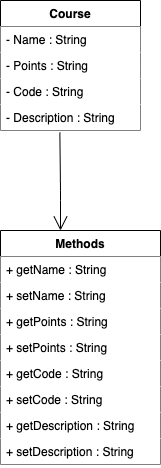

The diagram above was exported from draw.io. Its source (the exported page's mxGraphModel, read from the mxfile embedded in the PNG):
<mxGraphModel dx="602" dy="349" grid="1" gridSize="10" guides="1" tooltips="1" connect="1" arrows="1" fold="1" page="1" pageScale="1" pageWidth="827" pageHeight="1169" math="0" shadow="0">
  <root>
    <mxCell id="0" />
    <mxCell id="1" parent="0" />
    <mxCell id="xUHLh5KGPFo90B4VY4UV-1" value="Course" style="swimlane;fontStyle=1;childLayout=stackLayout;horizontal=1;startSize=26;fillColor=#FFFFFF;horizontalStack=0;resizeParent=1;resizeParentMax=0;resizeLast=0;collapsible=1;marginBottom=0;" parent="1" vertex="1">
      <mxGeometry x="120" y="130" width="140" height="130" as="geometry">
        <mxRectangle x="120" y="130" width="80" height="30" as="alternateBounds" />
      </mxGeometry>
    </mxCell>
    <mxCell id="xUHLh5KGPFo90B4VY4UV-2" value="- Name : String" style="text;strokeColor=none;fillColor=#FFFFFF;align=left;verticalAlign=top;spacingLeft=4;spacingRight=4;overflow=hidden;rotatable=0;points=[[0,0.5],[1,0.5]];portConstraint=eastwest;" parent="xUHLh5KGPFo90B4VY4UV-1" vertex="1">
      <mxGeometry y="26" width="140" height="26" as="geometry" />
    </mxCell>
    <mxCell id="xUHLh5KGPFo90B4VY4UV-3" value="- Points : String " style="text;strokeColor=none;fillColor=#FFFFFF;align=left;verticalAlign=top;spacingLeft=4;spacingRight=4;overflow=hidden;rotatable=0;points=[[0,0.5],[1,0.5]];portConstraint=eastwest;" parent="xUHLh5KGPFo90B4VY4UV-1" vertex="1">
      <mxGeometry y="52" width="140" height="26" as="geometry" />
    </mxCell>
    <mxCell id="xUHLh5KGPFo90B4VY4UV-4" value="- Code : String&#10;&#10;" style="text;strokeColor=none;fillColor=#FFFFFF;align=left;verticalAlign=top;spacingLeft=4;spacingRight=4;overflow=hidden;rotatable=0;points=[[0,0.5],[1,0.5]];portConstraint=eastwest;" parent="xUHLh5KGPFo90B4VY4UV-1" vertex="1">
      <mxGeometry y="78" width="140" height="26" as="geometry" />
    </mxCell>
    <mxCell id="w1acVyphIFD60y21Mt2p-13" value="- Description : String&#10;&#10;" style="text;strokeColor=none;fillColor=#FFFFFF;align=left;verticalAlign=top;spacingLeft=4;spacingRight=4;overflow=hidden;rotatable=0;points=[[0,0.5],[1,0.5]];portConstraint=eastwest;" parent="xUHLh5KGPFo90B4VY4UV-1" vertex="1">
      <mxGeometry y="104" width="140" height="26" as="geometry" />
    </mxCell>
    <mxCell id="w1acVyphIFD60y21Mt2p-29" value="" style="endArrow=open;endFill=1;endSize=12;html=1;exitX=0.424;exitY=1.083;exitDx=0;exitDy=0;exitPerimeter=0;fillColor=#FFFFFF;" parent="1" source="w1acVyphIFD60y21Mt2p-13" edge="1">
      <mxGeometry width="160" relative="1" as="geometry">
        <mxPoint x="180" y="270" as="sourcePoint" />
        <mxPoint x="180" y="360" as="targetPoint" />
        <Array as="points">
          <mxPoint x="180" y="320" />
        </Array>
      </mxGeometry>
    </mxCell>
    <mxCell id="w1acVyphIFD60y21Mt2p-30" value="Methods" style="swimlane;fontStyle=1;align=center;verticalAlign=top;childLayout=stackLayout;horizontal=1;startSize=26;horizontalStack=0;resizeParent=1;resizeParentMax=0;resizeLast=0;collapsible=1;marginBottom=0;fillColor=#FFFFFF;" parent="1" vertex="1">
      <mxGeometry x="120" y="360" width="160" height="234" as="geometry" />
    </mxCell>
    <mxCell id="w1acVyphIFD60y21Mt2p-33" value="+ getName : String" style="text;strokeColor=none;fillColor=#FFFFFF;align=left;verticalAlign=top;spacingLeft=4;spacingRight=4;overflow=hidden;rotatable=0;points=[[0,0.5],[1,0.5]];portConstraint=eastwest;" parent="w1acVyphIFD60y21Mt2p-30" vertex="1">
      <mxGeometry y="26" width="160" height="26" as="geometry" />
    </mxCell>
    <mxCell id="w1acVyphIFD60y21Mt2p-35" value="+ setName : String" style="text;strokeColor=none;fillColor=#FFFFFF;align=left;verticalAlign=top;spacingLeft=4;spacingRight=4;overflow=hidden;rotatable=0;points=[[0,0.5],[1,0.5]];portConstraint=eastwest;" parent="w1acVyphIFD60y21Mt2p-30" vertex="1">
      <mxGeometry y="52" width="160" height="26" as="geometry" />
    </mxCell>
    <mxCell id="w1acVyphIFD60y21Mt2p-31" value="+ getPoints : String" style="text;strokeColor=none;fillColor=#FFFFFF;align=left;verticalAlign=top;spacingLeft=4;spacingRight=4;overflow=hidden;rotatable=0;points=[[0,0.5],[1,0.5]];portConstraint=eastwest;" parent="w1acVyphIFD60y21Mt2p-30" vertex="1">
      <mxGeometry y="78" width="160" height="26" as="geometry" />
    </mxCell>
    <mxCell id="w1acVyphIFD60y21Mt2p-36" value="+ setPoints : String" style="text;strokeColor=none;fillColor=#FFFFFF;align=left;verticalAlign=top;spacingLeft=4;spacingRight=4;overflow=hidden;rotatable=0;points=[[0,0.5],[1,0.5]];portConstraint=eastwest;" parent="w1acVyphIFD60y21Mt2p-30" vertex="1">
      <mxGeometry y="104" width="160" height="26" as="geometry" />
    </mxCell>
    <mxCell id="w1acVyphIFD60y21Mt2p-37" value="+ getCode : String" style="text;strokeColor=none;fillColor=#FFFFFF;align=left;verticalAlign=top;spacingLeft=4;spacingRight=4;overflow=hidden;rotatable=0;points=[[0,0.5],[1,0.5]];portConstraint=eastwest;" parent="w1acVyphIFD60y21Mt2p-30" vertex="1">
      <mxGeometry y="130" width="160" height="26" as="geometry" />
    </mxCell>
    <mxCell id="w1acVyphIFD60y21Mt2p-38" value="+ setCode : String" style="text;strokeColor=none;fillColor=#FFFFFF;align=left;verticalAlign=top;spacingLeft=4;spacingRight=4;overflow=hidden;rotatable=0;points=[[0,0.5],[1,0.5]];portConstraint=eastwest;" parent="w1acVyphIFD60y21Mt2p-30" vertex="1">
      <mxGeometry y="156" width="160" height="26" as="geometry" />
    </mxCell>
    <mxCell id="w1acVyphIFD60y21Mt2p-39" value="+ getDescription : String" style="text;strokeColor=none;fillColor=#FFFFFF;align=left;verticalAlign=top;spacingLeft=4;spacingRight=4;overflow=hidden;rotatable=0;points=[[0,0.5],[1,0.5]];portConstraint=eastwest;" parent="w1acVyphIFD60y21Mt2p-30" vertex="1">
      <mxGeometry y="182" width="160" height="26" as="geometry" />
    </mxCell>
    <mxCell id="w1acVyphIFD60y21Mt2p-40" value="+ setDescription : String" style="text;strokeColor=none;fillColor=#FFFFFF;align=left;verticalAlign=top;spacingLeft=4;spacingRight=4;overflow=hidden;rotatable=0;points=[[0,0.5],[1,0.5]];portConstraint=eastwest;" parent="w1acVyphIFD60y21Mt2p-30" vertex="1">
      <mxGeometry y="208" width="160" height="26" as="geometry" />
    </mxCell>
  </root>
</mxGraphModel>